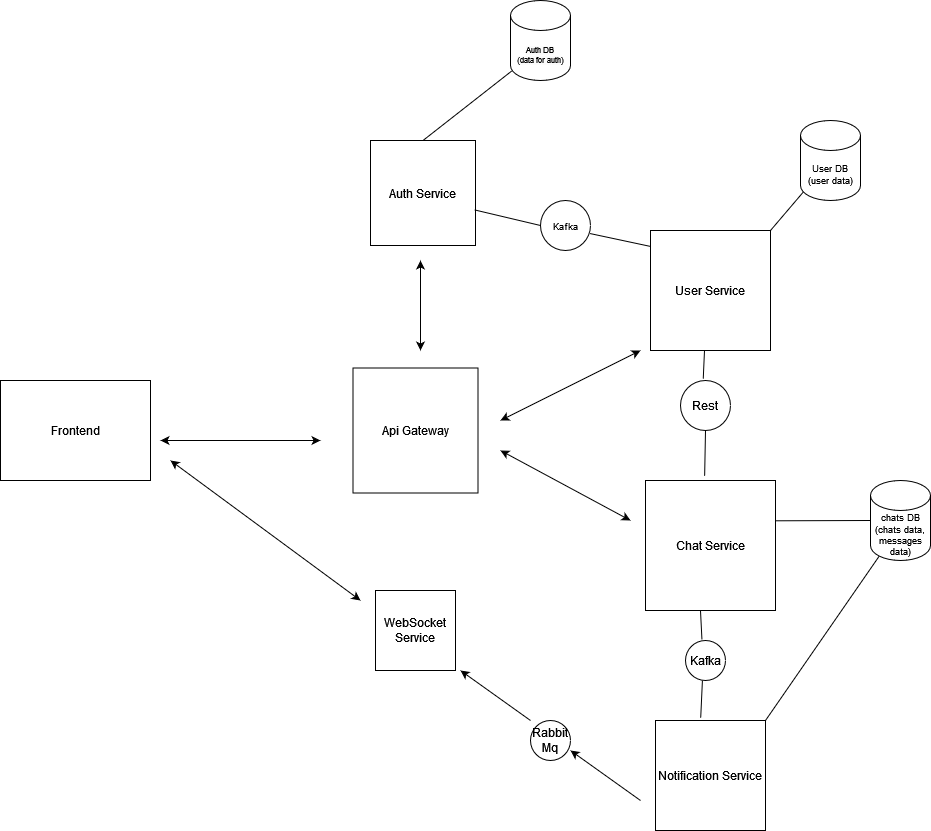

The diagram above was exported from draw.io. Its source (the exported page's mxGraphModel, read from the mxfile embedded in the PNG):
<mxGraphModel dx="794" dy="1607" grid="1" gridSize="10" guides="1" tooltips="1" connect="1" arrows="1" fold="1" page="1" pageScale="1" pageWidth="827" pageHeight="1169" math="0" shadow="0">
  <root>
    <mxCell id="0" />
    <mxCell id="1" parent="0" />
    <mxCell id="8Y_AwLnWKvyDSoWZAq4U-1" value="Frontend" style="rounded=0;whiteSpace=wrap;html=1;" parent="1" vertex="1">
      <mxGeometry x="110" y="180" width="150" height="100" as="geometry" />
    </mxCell>
    <mxCell id="8Y_AwLnWKvyDSoWZAq4U-4" value="Api Gateway" style="whiteSpace=wrap;html=1;aspect=fixed;" parent="1" vertex="1">
      <mxGeometry x="462.5" y="167.5" width="125" height="125" as="geometry" />
    </mxCell>
    <mxCell id="8Y_AwLnWKvyDSoWZAq4U-6" value="" style="endArrow=classic;startArrow=classic;html=1;rounded=0;" parent="1" edge="1">
      <mxGeometry width="50" height="50" relative="1" as="geometry">
        <mxPoint x="530" y="150" as="sourcePoint" />
        <mxPoint x="530" y="60" as="targetPoint" />
        <Array as="points">
          <mxPoint x="530" y="100" />
        </Array>
      </mxGeometry>
    </mxCell>
    <mxCell id="8Y_AwLnWKvyDSoWZAq4U-7" value="Auth Service" style="whiteSpace=wrap;html=1;aspect=fixed;" parent="1" vertex="1">
      <mxGeometry x="480" y="-60" width="105" height="105" as="geometry" />
    </mxCell>
    <mxCell id="8Y_AwLnWKvyDSoWZAq4U-9" value="" style="endArrow=none;html=1;rounded=0;exitX=0.5;exitY=0;exitDx=0;exitDy=0;" parent="1" source="8Y_AwLnWKvyDSoWZAq4U-7" edge="1">
      <mxGeometry width="50" height="50" relative="1" as="geometry">
        <mxPoint x="650" y="-170" as="sourcePoint" />
        <mxPoint x="621.2100362167956" y="-129.48342010062606" as="targetPoint" />
        <Array as="points" />
      </mxGeometry>
    </mxCell>
    <mxCell id="8Y_AwLnWKvyDSoWZAq4U-11" value="User Service" style="whiteSpace=wrap;html=1;aspect=fixed;" parent="1" vertex="1">
      <mxGeometry x="760" y="30" width="120" height="120" as="geometry" />
    </mxCell>
    <mxCell id="8Y_AwLnWKvyDSoWZAq4U-13" value="" style="endArrow=none;html=1;rounded=0;entryX=0.036;entryY=0.747;entryDx=0;entryDy=0;entryPerimeter=0;exitX=1;exitY=0;exitDx=0;exitDy=0;" parent="1" source="8Y_AwLnWKvyDSoWZAq4U-11" edge="1">
      <mxGeometry width="50" height="50" relative="1" as="geometry">
        <mxPoint x="760" y="130" as="sourcePoint" />
        <mxPoint x="914.3199999999999" y="-10.240000000000009" as="targetPoint" />
      </mxGeometry>
    </mxCell>
    <mxCell id="8Y_AwLnWKvyDSoWZAq4U-15" value="&lt;font style=&quot;font-size: 8px;&quot;&gt;&lt;br&gt;&lt;span style=&quot;color: rgb(0, 0, 0); font-family: Helvetica; font-style: normal; font-variant-ligatures: normal; font-variant-caps: normal; font-weight: 400; letter-spacing: normal; orphans: 2; text-align: center; text-indent: 0px; text-transform: none; widows: 2; word-spacing: 0px; -webkit-text-stroke-width: 0px; white-space: normal; background-color: rgb(251, 251, 251); text-decoration-thickness: initial; text-decoration-style: initial; text-decoration-color: initial; float: none; display: inline !important;&quot;&gt;Auth DB&lt;/span&gt;&lt;/font&gt;&lt;div style=&quot;forced-color-adjust: none; color: rgb(0, 0, 0); font-family: Helvetica; font-style: normal; font-variant-ligatures: normal; font-variant-caps: normal; font-weight: 400; letter-spacing: normal; orphans: 2; text-align: center; text-indent: 0px; text-transform: none; widows: 2; word-spacing: 0px; -webkit-text-stroke-width: 0px; white-space: normal; text-decoration-thickness: initial; text-decoration-style: initial; text-decoration-color: initial; font-size: 8px;&quot;&gt;&lt;font style=&quot;font-size: 8px;&quot;&gt;&lt;span style=&quot;background-color: rgb(251, 251, 251);&quot;&gt;(data for auth&lt;/span&gt;&lt;/font&gt;)&lt;/div&gt;&lt;font style=&quot;font-size: 8px;&quot;&gt;&lt;br&gt;&lt;/font&gt;" style="shape=cylinder3;whiteSpace=wrap;html=1;boundedLbl=1;backgroundOutline=1;size=15;" parent="1" vertex="1">
      <mxGeometry x="620" y="-200" width="60" height="80" as="geometry" />
    </mxCell>
    <mxCell id="8Y_AwLnWKvyDSoWZAq4U-16" value="&lt;font style=&quot;font-size: 9px;&quot;&gt;&lt;br&gt;&lt;span style=&quot;color: rgb(0, 0, 0); font-family: Helvetica; font-style: normal; font-variant-ligatures: normal; font-variant-caps: normal; font-weight: 400; letter-spacing: normal; orphans: 2; text-align: center; text-indent: 0px; text-transform: none; widows: 2; word-spacing: 0px; -webkit-text-stroke-width: 0px; white-space: normal; text-decoration-thickness: initial; text-decoration-style: initial; text-decoration-color: initial; float: none; display: inline !important;&quot;&gt;User DB&lt;/span&gt;&lt;/font&gt;&lt;div style=&quot;forced-color-adjust: none; color: rgb(0, 0, 0); font-family: Helvetica; font-style: normal; font-variant-ligatures: normal; font-variant-caps: normal; font-weight: 400; letter-spacing: normal; orphans: 2; text-align: center; text-indent: 0px; text-transform: none; widows: 2; word-spacing: 0px; -webkit-text-stroke-width: 0px; white-space: normal; text-decoration-thickness: initial; text-decoration-style: initial; text-decoration-color: initial; font-size: 9px;&quot;&gt;&lt;font style=&quot;font-size: 9px;&quot;&gt;(user data)&lt;/font&gt;&lt;/div&gt;&lt;font style=&quot;font-size: 9px;&quot;&gt;&lt;br&gt;&lt;/font&gt;" style="shape=cylinder3;whiteSpace=wrap;html=1;boundedLbl=1;backgroundOutline=1;size=15;" parent="1" vertex="1">
      <mxGeometry x="910" y="-80" width="60" height="80" as="geometry" />
    </mxCell>
    <mxCell id="8Y_AwLnWKvyDSoWZAq4U-21" value="Chat Service" style="whiteSpace=wrap;html=1;aspect=fixed;" parent="1" vertex="1">
      <mxGeometry x="755" y="280" width="130" height="130" as="geometry" />
    </mxCell>
    <mxCell id="8Y_AwLnWKvyDSoWZAq4U-23" value="&lt;font style=&quot;font-size: 9px;&quot;&gt;chats DB&lt;/font&gt;&lt;div style=&quot;font-size: 9px;&quot;&gt;&lt;font style=&quot;font-size: 9px;&quot;&gt;(chats data, messages data)&lt;/font&gt;&lt;/div&gt;" style="shape=cylinder3;whiteSpace=wrap;html=1;boundedLbl=1;backgroundOutline=1;size=15;" parent="1" vertex="1">
      <mxGeometry x="980" y="280" width="60" height="80" as="geometry" />
    </mxCell>
    <mxCell id="8Y_AwLnWKvyDSoWZAq4U-24" value="" style="endArrow=none;html=1;rounded=0;entryX=0;entryY=0.5;entryDx=0;entryDy=0;entryPerimeter=0;exitX=0.998;exitY=0.31;exitDx=0;exitDy=0;exitPerimeter=0;" parent="1" source="8Y_AwLnWKvyDSoWZAq4U-21" target="8Y_AwLnWKvyDSoWZAq4U-23" edge="1">
      <mxGeometry width="50" height="50" relative="1" as="geometry">
        <mxPoint x="790" y="320" as="sourcePoint" />
        <mxPoint x="840" y="270" as="targetPoint" />
      </mxGeometry>
    </mxCell>
    <mxCell id="8Y_AwLnWKvyDSoWZAq4U-31" value="Notification Service" style="whiteSpace=wrap;html=1;aspect=fixed;" parent="1" vertex="1">
      <mxGeometry x="765" y="520" width="110" height="110" as="geometry" />
    </mxCell>
    <mxCell id="pZqLgKdKH1fLyceGrwPC-1" value="" style="endArrow=none;html=1;rounded=0;entryX=0.145;entryY=1;entryDx=0;entryDy=-4.35;entryPerimeter=0;exitX=1;exitY=0;exitDx=0;exitDy=0;" parent="1" source="8Y_AwLnWKvyDSoWZAq4U-31" target="8Y_AwLnWKvyDSoWZAq4U-23" edge="1">
      <mxGeometry width="50" height="50" relative="1" as="geometry">
        <mxPoint x="640" y="420" as="sourcePoint" />
        <mxPoint x="690" y="370" as="targetPoint" />
      </mxGeometry>
    </mxCell>
    <mxCell id="pZqLgKdKH1fLyceGrwPC-2" value="WebSocket Service" style="whiteSpace=wrap;html=1;aspect=fixed;" parent="1" vertex="1">
      <mxGeometry x="485" y="390" width="80" height="80" as="geometry" />
    </mxCell>
    <mxCell id="pZqLgKdKH1fLyceGrwPC-8" value="" style="endArrow=classic;html=1;rounded=0;" parent="1" edge="1">
      <mxGeometry width="50" height="50" relative="1" as="geometry">
        <mxPoint x="640" y="520" as="sourcePoint" />
        <mxPoint x="570" y="470" as="targetPoint" />
      </mxGeometry>
    </mxCell>
    <mxCell id="pZqLgKdKH1fLyceGrwPC-10" value="" style="endArrow=classic;html=1;rounded=0;" parent="1" edge="1">
      <mxGeometry width="50" height="50" relative="1" as="geometry">
        <mxPoint x="750" y="600" as="sourcePoint" />
        <mxPoint x="680" y="550" as="targetPoint" />
      </mxGeometry>
    </mxCell>
    <mxCell id="pZqLgKdKH1fLyceGrwPC-6" value="Rabbit&lt;div&gt;Mq&lt;/div&gt;" style="ellipse;whiteSpace=wrap;html=1;aspect=fixed;" parent="1" vertex="1">
      <mxGeometry x="640" y="520" width="40" height="40" as="geometry" />
    </mxCell>
    <mxCell id="pZqLgKdKH1fLyceGrwPC-12" value="" style="endArrow=classic;startArrow=classic;html=1;rounded=0;" parent="1" edge="1">
      <mxGeometry width="50" height="50" relative="1" as="geometry">
        <mxPoint x="280" y="260" as="sourcePoint" />
        <mxPoint x="470" y="400" as="targetPoint" />
      </mxGeometry>
    </mxCell>
    <mxCell id="pZqLgKdKH1fLyceGrwPC-13" value="" style="endArrow=classic;startArrow=classic;html=1;rounded=0;" parent="1" edge="1">
      <mxGeometry width="50" height="50" relative="1" as="geometry">
        <mxPoint x="270" y="240" as="sourcePoint" />
        <mxPoint x="430" y="240" as="targetPoint" />
      </mxGeometry>
    </mxCell>
    <mxCell id="pZqLgKdKH1fLyceGrwPC-14" value="" style="endArrow=classic;startArrow=classic;html=1;rounded=0;" parent="1" edge="1">
      <mxGeometry width="50" height="50" relative="1" as="geometry">
        <mxPoint x="610" y="220" as="sourcePoint" />
        <mxPoint x="750" y="150" as="targetPoint" />
      </mxGeometry>
    </mxCell>
    <mxCell id="pZqLgKdKH1fLyceGrwPC-15" value="" style="endArrow=classic;startArrow=classic;html=1;rounded=0;" parent="1" edge="1">
      <mxGeometry width="50" height="50" relative="1" as="geometry">
        <mxPoint x="610" y="250" as="sourcePoint" />
        <mxPoint x="740" y="320" as="targetPoint" />
      </mxGeometry>
    </mxCell>
    <mxCell id="pZqLgKdKH1fLyceGrwPC-16" value="" style="endArrow=none;html=1;rounded=0;entryX=0.001;entryY=0.133;entryDx=0;entryDy=0;entryPerimeter=0;exitX=0.991;exitY=0.661;exitDx=0;exitDy=0;exitPerimeter=0;" parent="1" source="8Y_AwLnWKvyDSoWZAq4U-18" target="8Y_AwLnWKvyDSoWZAq4U-11" edge="1">
      <mxGeometry width="50" height="50" relative="1" as="geometry">
        <mxPoint x="590" y="20" as="sourcePoint" />
        <mxPoint x="710" y="-20" as="targetPoint" />
      </mxGeometry>
    </mxCell>
    <mxCell id="pZqLgKdKH1fLyceGrwPC-18" value="" style="endArrow=none;html=1;rounded=0;entryX=0;entryY=0.5;entryDx=0;entryDy=0;exitX=0.991;exitY=0.661;exitDx=0;exitDy=0;exitPerimeter=0;" parent="1" source="8Y_AwLnWKvyDSoWZAq4U-7" target="8Y_AwLnWKvyDSoWZAq4U-18" edge="1">
      <mxGeometry width="50" height="50" relative="1" as="geometry">
        <mxPoint x="584" y="9" as="sourcePoint" />
        <mxPoint x="760" y="46" as="targetPoint" />
      </mxGeometry>
    </mxCell>
    <mxCell id="8Y_AwLnWKvyDSoWZAq4U-18" value="&lt;font style=&quot;font-size: 9px;&quot;&gt;Kafka&lt;/font&gt;" style="ellipse;whiteSpace=wrap;html=1;aspect=fixed;" parent="1" vertex="1">
      <mxGeometry x="650" width="50" height="50" as="geometry" />
    </mxCell>
    <mxCell id="pZqLgKdKH1fLyceGrwPC-19" value="" style="endArrow=none;html=1;rounded=0;exitX=0.455;exitY=-0.036;exitDx=0;exitDy=0;exitPerimeter=0;" parent="1" source="8Y_AwLnWKvyDSoWZAq4U-26" edge="1">
      <mxGeometry width="50" height="50" relative="1" as="geometry">
        <mxPoint x="860" y="180" as="sourcePoint" />
        <mxPoint x="814" y="150" as="targetPoint" />
      </mxGeometry>
    </mxCell>
    <mxCell id="pZqLgKdKH1fLyceGrwPC-20" value="" style="endArrow=none;html=1;rounded=0;exitX=0.455;exitY=-0.036;exitDx=0;exitDy=0;exitPerimeter=0;" parent="1" source="8Y_AwLnWKvyDSoWZAq4U-21" target="8Y_AwLnWKvyDSoWZAq4U-26" edge="1">
      <mxGeometry width="50" height="50" relative="1" as="geometry">
        <mxPoint x="814" y="275" as="sourcePoint" />
        <mxPoint x="814" y="150" as="targetPoint" />
      </mxGeometry>
    </mxCell>
    <mxCell id="8Y_AwLnWKvyDSoWZAq4U-26" value="&lt;div&gt;Rest&lt;/div&gt;" style="ellipse;whiteSpace=wrap;html=1;aspect=fixed;" parent="1" vertex="1">
      <mxGeometry x="790" y="180" width="50" height="50" as="geometry" />
    </mxCell>
    <mxCell id="pZqLgKdKH1fLyceGrwPC-22" value="" style="endArrow=none;html=1;rounded=0;entryX=0.423;entryY=1;entryDx=0;entryDy=0;entryPerimeter=0;exitX=0.411;exitY=-0.025;exitDx=0;exitDy=0;exitPerimeter=0;" parent="1" source="8Y_AwLnWKvyDSoWZAq4U-34" target="8Y_AwLnWKvyDSoWZAq4U-21" edge="1">
      <mxGeometry width="50" height="50" relative="1" as="geometry">
        <mxPoint x="840" y="470" as="sourcePoint" />
        <mxPoint x="890" y="420" as="targetPoint" />
      </mxGeometry>
    </mxCell>
    <mxCell id="pZqLgKdKH1fLyceGrwPC-23" value="" style="endArrow=none;html=1;rounded=0;entryX=0.423;entryY=1;entryDx=0;entryDy=0;entryPerimeter=0;exitX=0.411;exitY=-0.025;exitDx=0;exitDy=0;exitPerimeter=0;" parent="1" source="8Y_AwLnWKvyDSoWZAq4U-31" target="8Y_AwLnWKvyDSoWZAq4U-34" edge="1">
      <mxGeometry width="50" height="50" relative="1" as="geometry">
        <mxPoint x="810" y="517" as="sourcePoint" />
        <mxPoint x="810" y="410" as="targetPoint" />
      </mxGeometry>
    </mxCell>
    <mxCell id="8Y_AwLnWKvyDSoWZAq4U-34" value="Kafka" style="ellipse;whiteSpace=wrap;html=1;aspect=fixed;" parent="1" vertex="1">
      <mxGeometry x="795" y="440" width="40" height="40" as="geometry" />
    </mxCell>
  </root>
</mxGraphModel>